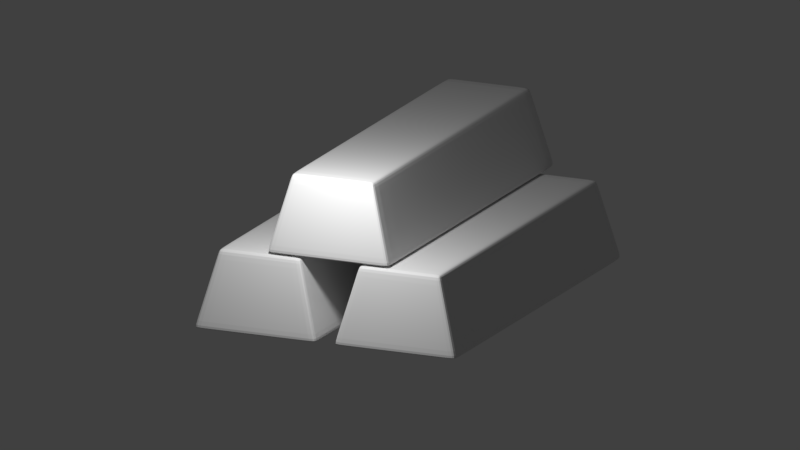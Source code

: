 # Source: Iron.blend  (saved by Blender 2.79.0; exported with 4.5.12 LTS)
import bpy
from mathutils import Matrix  # noqa: F401  (used for matrix-valued properties, if any)

bpy.ops.wm.read_factory_settings(use_empty=True)
scene = bpy.context.scene
scene.name = 'Scene'

# ---- collections
col_collection_1 = bpy.data.collections.new('Collection 1'); scene.collection.children.link(col_collection_1)

# ---- materials (node trees are filled in below, after node groups)
mat_material = bpy.data.materials.new('Material')
mat_material.alpha_threshold = 0.0
mat_material.roughness = 0.5
mat_material.line_color = (0.0, 0.0, 0.0, 1.0)

# ---- material node trees
mat_material.use_nodes = True; mat_material.node_tree.nodes.clear()
_N = mat_material.node_tree.nodes; _L = mat_material.node_tree.links
n0 = _N.new('ShaderNodeOutputMaterial'); n0.name = 'Material Output'; n0.location = (485, 340)
n1 = _N.new('ShaderNodeBsdfAnisotropic'); n1.name = 'Glossy BSDF'; n1.location = (73, 199)
n1.distribution = 'GGX'
n1.inputs[1].default_value = 0.736
n2 = _N.new('ShaderNodeBsdfDiffuse'); n2.name = 'Diffuse BSDF'; n2.location = (68, 344)
n3 = _N.new('ShaderNodeMixShader'); n3.name = 'Mix Shader'; n3.location = (264, 252)
n3.inputs[0].default_value = 0.1214
_L.new(n2.outputs[0], n3.inputs[1])
_L.new(n1.outputs[0], n3.inputs[2])
_L.new(n3.outputs[0], n0.inputs[0])
n0.is_active_output = True

# ---- world
world_world = bpy.data.worlds.new('World'); scene.world = world_world
world_world.color = (0.05088, 0.05088, 0.05088)
world_world.use_sun_shadow = False
world_world.sun_shadow_jitter_overblur = 0.0
world_world.cycles.sampling_method = 'MANUAL'

# ---- cameras
cam_camera = bpy.data.cameras.new('Camera')
cam_camera.type = 'ORTHO'
cam_camera.clip_end = 100.0
cam_camera.lens = 35.0
cam_camera.sensor_width = 32.0
cam_camera.sensor_height = 18.0
cam_camera.ortho_scale = 7.314
cam_camera.dof.focus_distance = 0.0

# ---- lights
light_lamp = bpy.data.lights.new('Lamp', 'POINT')
light_lamp.transmission_factor = 0.0
light_lamp.cutoff_distance = 30.0
light_lamp.energy = 249.6
light_lamp.shadow_buffer_clip_start = 1.001
light_lamp.shadow_soft_size = 0.2
light_lamp.shadow_maximum_resolution = 0.006
light_lamp.use_absolute_resolution = True

# ---- meshes
me_cube_002 = bpy.data.meshes.new('Cube.002')
me_cube_002.from_pydata([(1.0, 1.0, -1.0), (1.0, -1.0, -1.0), (-1.0, -1.0, -1.0), (-1.0, 1.0, -1.0), (0.9424, 0.6651, 0.2293), (0.9424, -0.6651, 0.2293), (-0.9424, -0.6651, 0.2293), (-0.9424, 0.6651, 0.2293), (0.954, 1.0, -1.0), (0.954, -1.0, -1.0), (0.899, 0.6651, 0.2293), (0.899, -0.6651, 0.2293), (-0.8996, 1.0, -1.0), (-0.8996, -1.0, -1.0), (-0.8478, 0.6651, 0.2293), (-0.8478, -0.6651, 0.2293), (0.9471, 0.6924, 0.1094), (0.9471, -0.6924, 0.1094), (-0.9471, -0.6924, 0.1094), (-0.9471, 0.6924, 0.1094), (0.9035, 0.6924, 0.1094), (0.9035, -0.6924, 0.1094), (-0.8521, 0.6924, 0.1094), (-0.8521, -0.6924, 0.1094), (0.9508, -0.981, -0.9167), (-0.8967, -0.981, -0.9167), (0.9967, 0.981, -0.9167), (0.9967, -0.981, -0.9167), (-0.9967, -0.981, -0.9167), (-0.9967, 0.981, -0.9167), (0.9508, 0.981, -0.9167), (-0.8967, 0.981, -0.9167), (1.0, 0.8447, -1.0), (-1.0, 0.8447, -1.0), (0.9424, 0.5618, 0.2293), (-0.9424, 0.5618, 0.2293), (0.899, 0.5618, 0.2293), (0.954, 0.8447, -1.0), (-0.8478, 0.5618, 0.2293), (-0.8996, 0.8447, -1.0), (-0.9471, 0.5849, 0.1094), (0.9471, 0.5849, 0.1094), (0.9967, 0.8287, -0.9167), (-0.9967, 0.8287, -0.9167), (1.0, -0.8345, -1.0), (0.9424, -0.555, 0.2293), (0.899, -0.555, 0.2293), (-0.8478, -0.555, 0.2293), (0.9471, -0.5778, 0.1094), (0.9967, -0.8187, -0.9167), (-1.0, -0.8345, -1.0), (-0.9424, -0.555, 0.2293), (0.954, -0.8345, -1.0), (-0.8996, -0.8345, -1.0), (-0.9471, -0.5778, 0.1094), (-0.9967, -0.8187, -0.9167)], [], [(53, 13, 2, 50), (47, 51, 6, 15), (48, 45, 5, 17), (23, 15, 6, 18), (40, 35, 7, 19), (31, 12, 3, 29), (26, 0, 8, 30), (17, 5, 11, 21), (45, 46, 11, 5), (44, 1, 9, 52), (30, 8, 12, 31), (21, 11, 15, 23), (46, 47, 15, 11), (52, 9, 13, 53), (24, 21, 23, 25), (10, 20, 22, 14), (27, 17, 21, 24), (4, 16, 20, 10), (14, 22, 19, 7), (43, 40, 19, 29), (25, 23, 18, 28), (49, 48, 17, 27), (44, 49, 27, 1), (13, 25, 28, 2), (33, 43, 29, 3), (1, 27, 24, 9), (9, 24, 25, 13), (20, 30, 31, 22), (16, 26, 30, 20), (22, 31, 29, 19), (50, 55, 43, 33), (0, 26, 42, 32), (26, 16, 41, 42), (55, 54, 40, 43), (8, 37, 39, 12), (10, 14, 38, 36), (0, 32, 37, 8), (4, 10, 36, 34), (54, 51, 35, 40), (16, 4, 34, 41), (14, 7, 35, 38), (12, 39, 33, 3), (18, 6, 51, 54), (28, 18, 54, 55), (2, 28, 55, 50), (32, 42, 49, 44), (42, 41, 48, 49), (37, 52, 53, 39), (36, 38, 47, 46), (32, 44, 52, 37), (34, 36, 46, 45), (41, 34, 45, 48), (38, 35, 51, 47), (39, 53, 50, 33)])
me_cube_002.materials.append(mat_material)
me_cube_002.use_remesh_preserve_volume = False
me_cube_002.use_remesh_preserve_attributes = False
me_cube_002.use_mirror_vertex_groups = False
me_cube_002.update()
me_cube_001 = bpy.data.meshes.new('Cube.001')
me_cube_001.from_pydata([(1.0, 1.0, -1.0), (1.0, -1.0, -1.0), (-1.0, -1.0, -1.0), (-1.0, 1.0, -1.0), (0.9424, 0.6651, 0.2293), (0.9424, -0.6651, 0.2293), (-0.9424, -0.6651, 0.2293), (-0.9424, 0.6651, 0.2293), (0.954, 1.0, -1.0), (0.954, -1.0, -1.0), (0.899, 0.6651, 0.2293), (0.899, -0.6651, 0.2293), (-0.8996, 1.0, -1.0), (-0.8996, -1.0, -1.0), (-0.8478, 0.6651, 0.2293), (-0.8478, -0.6651, 0.2293), (0.9471, 0.6924, 0.1094), (0.9471, -0.6924, 0.1094), (-0.9471, -0.6924, 0.1094), (-0.9471, 0.6924, 0.1094), (0.9035, 0.6924, 0.1094), (0.9035, -0.6924, 0.1094), (-0.8521, 0.6924, 0.1094), (-0.8521, -0.6924, 0.1094), (0.9508, -0.981, -0.9167), (-0.8967, -0.981, -0.9167), (0.9967, 0.981, -0.9167), (0.9967, -0.981, -0.9167), (-0.9967, -0.981, -0.9167), (-0.9967, 0.981, -0.9167), (0.9508, 0.981, -0.9167), (-0.8967, 0.981, -0.9167), (1.0, 0.8447, -1.0), (-1.0, 0.8447, -1.0), (0.9424, 0.5618, 0.2293), (-0.9424, 0.5618, 0.2293), (0.899, 0.5618, 0.2293), (0.954, 0.8447, -1.0), (-0.8478, 0.5618, 0.2293), (-0.8996, 0.8447, -1.0), (-0.9471, 0.5849, 0.1094), (0.9471, 0.5849, 0.1094), (0.9967, 0.8287, -0.9167), (-0.9967, 0.8287, -0.9167), (1.0, -0.8345, -1.0), (0.9424, -0.555, 0.2293), (0.899, -0.555, 0.2293), (-0.8478, -0.555, 0.2293), (0.9471, -0.5778, 0.1094), (0.9967, -0.8187, -0.9167), (-1.0, -0.8345, -1.0), (-0.9424, -0.555, 0.2293), (0.954, -0.8345, -1.0), (-0.8996, -0.8345, -1.0), (-0.9471, -0.5778, 0.1094), (-0.9967, -0.8187, -0.9167)], [], [(53, 13, 2, 50), (47, 51, 6, 15), (48, 45, 5, 17), (23, 15, 6, 18), (40, 35, 7, 19), (31, 12, 3, 29), (26, 0, 8, 30), (17, 5, 11, 21), (45, 46, 11, 5), (44, 1, 9, 52), (30, 8, 12, 31), (21, 11, 15, 23), (46, 47, 15, 11), (52, 9, 13, 53), (24, 21, 23, 25), (10, 20, 22, 14), (27, 17, 21, 24), (4, 16, 20, 10), (14, 22, 19, 7), (43, 40, 19, 29), (25, 23, 18, 28), (49, 48, 17, 27), (44, 49, 27, 1), (13, 25, 28, 2), (33, 43, 29, 3), (1, 27, 24, 9), (9, 24, 25, 13), (20, 30, 31, 22), (16, 26, 30, 20), (22, 31, 29, 19), (50, 55, 43, 33), (0, 26, 42, 32), (26, 16, 41, 42), (55, 54, 40, 43), (8, 37, 39, 12), (10, 14, 38, 36), (0, 32, 37, 8), (4, 10, 36, 34), (54, 51, 35, 40), (16, 4, 34, 41), (14, 7, 35, 38), (12, 39, 33, 3), (18, 6, 51, 54), (28, 18, 54, 55), (2, 28, 55, 50), (32, 42, 49, 44), (42, 41, 48, 49), (37, 52, 53, 39), (36, 38, 47, 46), (32, 44, 52, 37), (34, 36, 46, 45), (41, 34, 45, 48), (38, 35, 51, 47), (39, 53, 50, 33)])
me_cube_001.materials.append(mat_material)
me_cube_001.use_remesh_preserve_volume = False
me_cube_001.use_remesh_preserve_attributes = False
me_cube_001.use_mirror_vertex_groups = False
me_cube_001.update()
me_cube = bpy.data.meshes.new('Cube')
me_cube.from_pydata([(1.0, 1.0, -1.0), (1.0, -1.0, -1.0), (-1.0, -1.0, -1.0), (-1.0, 1.0, -1.0), (0.9424, 0.6651, 0.2293), (0.9424, -0.6651, 0.2293), (-0.9424, -0.6651, 0.2293), (-0.9424, 0.6651, 0.2293), (0.954, 1.0, -1.0), (0.954, -1.0, -1.0), (0.899, 0.6651, 0.2293), (0.899, -0.6651, 0.2293), (-0.8996, 1.0, -1.0), (-0.8996, -1.0, -1.0), (-0.8478, 0.6651, 0.2293), (-0.8478, -0.6651, 0.2293), (0.9471, 0.6924, 0.1094), (0.9471, -0.6924, 0.1094), (-0.9471, -0.6924, 0.1094), (-0.9471, 0.6924, 0.1094), (0.9035, 0.6924, 0.1094), (0.9035, -0.6924, 0.1094), (-0.8521, 0.6924, 0.1094), (-0.8521, -0.6924, 0.1094), (0.9508, -0.981, -0.9167), (-0.8967, -0.981, -0.9167), (0.9967, 0.981, -0.9167), (0.9967, -0.981, -0.9167), (-0.9967, -0.981, -0.9167), (-0.9967, 0.981, -0.9167), (0.9508, 0.981, -0.9167), (-0.8967, 0.981, -0.9167), (1.0, 0.8447, -1.0), (-1.0, 0.8447, -1.0), (0.9424, 0.5618, 0.2293), (-0.9424, 0.5618, 0.2293), (0.899, 0.5618, 0.2293), (0.954, 0.8447, -1.0), (-0.8478, 0.5618, 0.2293), (-0.8996, 0.8447, -1.0), (-0.9471, 0.5849, 0.1094), (0.9471, 0.5849, 0.1094), (0.9967, 0.8287, -0.9167), (-0.9967, 0.8287, -0.9167), (1.0, -0.8345, -1.0), (0.9424, -0.555, 0.2293), (0.899, -0.555, 0.2293), (-0.8478, -0.555, 0.2293), (0.9471, -0.5778, 0.1094), (0.9967, -0.8187, -0.9167), (-1.0, -0.8345, -1.0), (-0.9424, -0.555, 0.2293), (0.954, -0.8345, -1.0), (-0.8996, -0.8345, -1.0), (-0.9471, -0.5778, 0.1094), (-0.9967, -0.8187, -0.9167)], [], [(53, 13, 2, 50), (47, 51, 6, 15), (48, 45, 5, 17), (23, 15, 6, 18), (40, 35, 7, 19), (31, 12, 3, 29), (26, 0, 8, 30), (17, 5, 11, 21), (45, 46, 11, 5), (44, 1, 9, 52), (30, 8, 12, 31), (21, 11, 15, 23), (46, 47, 15, 11), (52, 9, 13, 53), (24, 21, 23, 25), (10, 20, 22, 14), (27, 17, 21, 24), (4, 16, 20, 10), (14, 22, 19, 7), (43, 40, 19, 29), (25, 23, 18, 28), (49, 48, 17, 27), (44, 49, 27, 1), (13, 25, 28, 2), (33, 43, 29, 3), (1, 27, 24, 9), (9, 24, 25, 13), (20, 30, 31, 22), (16, 26, 30, 20), (22, 31, 29, 19), (50, 55, 43, 33), (0, 26, 42, 32), (26, 16, 41, 42), (55, 54, 40, 43), (8, 37, 39, 12), (10, 14, 38, 36), (0, 32, 37, 8), (4, 10, 36, 34), (54, 51, 35, 40), (16, 4, 34, 41), (14, 7, 35, 38), (12, 39, 33, 3), (18, 6, 51, 54), (28, 18, 54, 55), (2, 28, 55, 50), (32, 42, 49, 44), (42, 41, 48, 49), (37, 52, 53, 39), (36, 38, 47, 46), (32, 44, 52, 37), (34, 36, 46, 45), (41, 34, 45, 48), (38, 35, 51, 47), (39, 53, 50, 33)])
me_cube.materials.append(mat_material)
me_cube.use_remesh_preserve_volume = False
me_cube.use_remesh_preserve_attributes = False
me_cube.use_mirror_vertex_groups = False
me_cube.update()

# ---- objects
ob_cube_002 = bpy.data.objects.new('Cube.002', me_cube_002)
ob_cube_001 = bpy.data.objects.new('Cube.001', me_cube_001)
ob_cube = bpy.data.objects.new('Cube', me_cube)
ob_lamp = bpy.data.objects.new('Lamp', light_lamp)
ob_camera = bpy.data.objects.new('Camera', cam_camera)

# ---- transforms, parenting, visibility, modifiers, constraints
ob_cube_002.location = (-0.1117, 0.6788, 1.361)
ob_cube_002.scale = (1.885, 0.6182, 0.6182)
ob_cube_002.lock_rotations_4d = False
ob_cube_002.empty_display_type = 'ARROWS'
ob_cube_002.lineart.crease_threshold = 0.0
_m = ob_cube_002.modifiers.new('Subsurf', 'SUBSURF')
_m.uv_smooth = 'PRESERVE_CORNERS'
_m.quality = 2
_m.show_only_control_edges = False
ob_cube_001.location = (0.0, 1.399, 0.594)
ob_cube_001.scale = (1.885, 0.6182, 0.6182)
ob_cube_001.lock_rotations_4d = False
ob_cube_001.empty_display_type = 'ARROWS'
ob_cube_001.lineart.crease_threshold = 0.0
_m = ob_cube_001.modifiers.new('Subsurf', 'SUBSURF')
_m.uv_smooth = 'PRESERVE_CORNERS'
_m.quality = 2
_m.show_only_control_edges = False
ob_cube.location = (0.0, 0.0, 0.594)
ob_cube.scale = (1.885, 0.6182, 0.6182)
ob_cube.lock_rotations_4d = False
ob_cube.empty_display_type = 'ARROWS'
ob_cube.lineart.crease_threshold = 0.0
_m = ob_cube.modifiers.new('Subsurf', 'SUBSURF')
_m.uv_smooth = 'PRESERVE_CORNERS'
_m.quality = 2
_m.show_only_control_edges = False
ob_lamp.location = (3.058, 0.8876, 2.736)
ob_lamp.rotation_euler = (0.6503, 0.05522, 1.866)
ob_lamp.lock_rotations_4d = False
ob_lamp.empty_display_type = 'ARROWS'
ob_lamp.color = (0.0, 0.0, 0.0, 0.0)
ob_lamp.lineart.crease_threshold = 0.0
ob_camera.location = (9.694, 4.949, 3.634)
ob_camera.rotation_euler = (1.294, 0.0, 1.991)
ob_camera.lock_rotations_4d = False
ob_camera.empty_display_type = 'ARROWS'
ob_camera.color = (0.0, 0.0, 0.0, 0.0)
ob_camera.display_type = 'WIRE'
ob_camera.lineart.crease_threshold = 0.0

# ---- collection membership
col_collection_1.objects.link(ob_cube_002)
col_collection_1.objects.link(ob_cube_001)
col_collection_1.objects.link(ob_cube)
col_collection_1.objects.link(ob_lamp)
col_collection_1.objects.link(ob_camera)

# ---- scene / render settings (as saved in the file)
scene.camera = ob_camera
scene.frame_start = 1; scene.frame_end = 250; scene.frame_set(0)
scene.render.engine = 'CYCLES'
scene.render.resolution_percentage = 50
scene.render.dither_intensity = 0.0
scene.render.film_transparent = True
scene.cycles.use_denoising = False
scene.cycles.samples = 128
scene.cycles.sampling_pattern = 'TABULATED_SOBOL'
scene.cycles.use_adaptive_sampling = False
scene.cycles.use_light_tree = False
scene.cycles.blur_glossy = 0.0
scene.cycles.sample_clamp_indirect = 0.0
scene.view_settings.view_transform = 'Standard'
bpy.context.view_layer.update()
